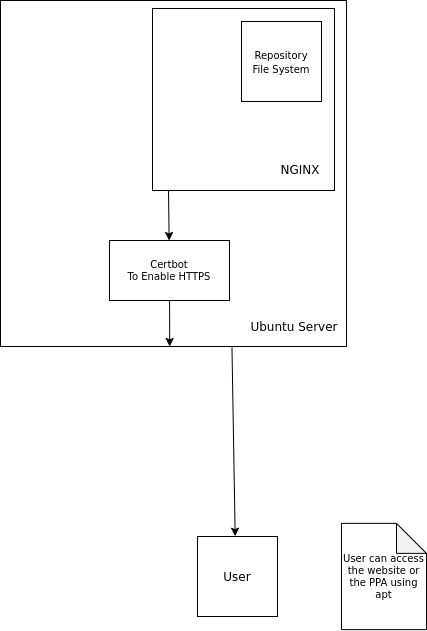

The diagram above was exported from draw.io. Its source (the exported page's mxGraphModel, read from the mxfile embedded in the PNG):
<mxGraphModel dx="978" dy="672" grid="0" gridSize="10" guides="1" tooltips="1" connect="1" arrows="1" fold="1" page="1" pageScale="1" pageWidth="850" pageHeight="1100" math="0" shadow="0">
  <root>
    <mxCell id="0" />
    <mxCell id="1" parent="0" />
    <mxCell id="Rnrdju0Z5CFxbe0OgN_f-1" value="" style="whiteSpace=wrap;html=1;aspect=fixed;" vertex="1" parent="1">
      <mxGeometry x="256" y="94" width="346" height="346" as="geometry" />
    </mxCell>
    <mxCell id="Rnrdju0Z5CFxbe0OgN_f-2" value="User" style="whiteSpace=wrap;html=1;aspect=fixed;" vertex="1" parent="1">
      <mxGeometry x="453" y="630" width="80" height="80" as="geometry" />
    </mxCell>
    <mxCell id="Rnrdju0Z5CFxbe0OgN_f-3" value="" style="endArrow=classic;html=1;rounded=0;exitX=0.669;exitY=1.003;exitDx=0;exitDy=0;exitPerimeter=0;entryX=0.471;entryY=-0.004;entryDx=0;entryDy=0;entryPerimeter=0;" edge="1" parent="1" source="Rnrdju0Z5CFxbe0OgN_f-1" target="Rnrdju0Z5CFxbe0OgN_f-2">
      <mxGeometry width="50" height="50" relative="1" as="geometry">
        <mxPoint x="398" y="522" as="sourcePoint" />
        <mxPoint x="422" y="641" as="targetPoint" />
      </mxGeometry>
    </mxCell>
    <mxCell id="Rnrdju0Z5CFxbe0OgN_f-4" value="" style="whiteSpace=wrap;html=1;aspect=fixed;" vertex="1" parent="1">
      <mxGeometry x="408" y="102" width="182" height="182" as="geometry" />
    </mxCell>
    <mxCell id="Rnrdju0Z5CFxbe0OgN_f-5" value="Ubuntu Server" style="text;html=1;strokeColor=none;fillColor=none;align=center;verticalAlign=middle;whiteSpace=wrap;rounded=0;" vertex="1" parent="1">
      <mxGeometry x="503" y="405" width="94" height="30" as="geometry" />
    </mxCell>
    <mxCell id="Rnrdju0Z5CFxbe0OgN_f-6" value="&lt;font style=&quot;font-size: 10px&quot;&gt;Repository&lt;br&gt;File System&lt;br&gt;&lt;/font&gt;" style="whiteSpace=wrap;html=1;aspect=fixed;" vertex="1" parent="1">
      <mxGeometry x="497" y="115" width="80" height="80" as="geometry" />
    </mxCell>
    <mxCell id="Rnrdju0Z5CFxbe0OgN_f-7" value="NGINX" style="text;html=1;strokeColor=none;fillColor=none;align=center;verticalAlign=middle;whiteSpace=wrap;rounded=0;" vertex="1" parent="1">
      <mxGeometry x="526" y="248" width="60" height="30" as="geometry" />
    </mxCell>
    <mxCell id="Rnrdju0Z5CFxbe0OgN_f-8" value="Certbot&lt;br&gt;To Enable HTTPS" style="rounded=0;whiteSpace=wrap;html=1;fontSize=10;" vertex="1" parent="1">
      <mxGeometry x="365" y="334" width="120" height="60" as="geometry" />
    </mxCell>
    <mxCell id="Rnrdju0Z5CFxbe0OgN_f-9" value="" style="endArrow=classic;html=1;rounded=0;fontSize=10;exitX=0.088;exitY=1.002;exitDx=0;exitDy=0;exitPerimeter=0;" edge="1" parent="1" source="Rnrdju0Z5CFxbe0OgN_f-4" target="Rnrdju0Z5CFxbe0OgN_f-8">
      <mxGeometry width="50" height="50" relative="1" as="geometry">
        <mxPoint x="397" y="330" as="sourcePoint" />
        <mxPoint x="447" y="280" as="targetPoint" />
      </mxGeometry>
    </mxCell>
    <mxCell id="Rnrdju0Z5CFxbe0OgN_f-10" value="" style="endArrow=classic;html=1;rounded=0;fontSize=10;entryX=0.489;entryY=1;entryDx=0;entryDy=0;entryPerimeter=0;" edge="1" parent="1" source="Rnrdju0Z5CFxbe0OgN_f-8" target="Rnrdju0Z5CFxbe0OgN_f-1">
      <mxGeometry width="50" height="50" relative="1" as="geometry">
        <mxPoint x="400" y="444" as="sourcePoint" />
        <mxPoint x="421" y="498" as="targetPoint" />
      </mxGeometry>
    </mxCell>
    <mxCell id="Rnrdju0Z5CFxbe0OgN_f-11" value="User can access the website or the PPA using apt" style="shape=note;whiteSpace=wrap;html=1;backgroundOutline=1;darkOpacity=0.05;fontSize=10;" vertex="1" parent="1">
      <mxGeometry x="597" y="616.87" width="85" height="106.25" as="geometry" />
    </mxCell>
  </root>
</mxGraphModel>